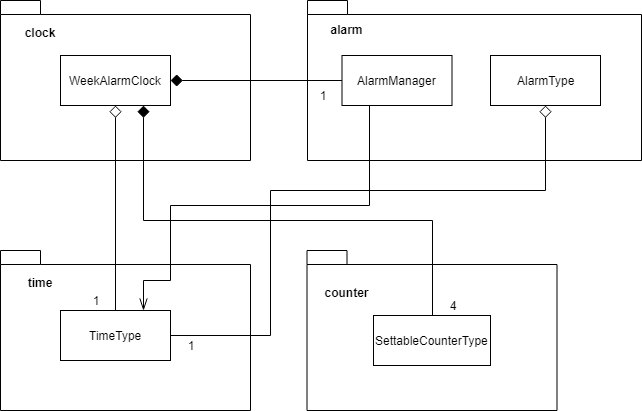

The diagram above was exported from draw.io. Its source (the exported page's mxGraphModel, read from the mxfile embedded in the PNG):
<mxGraphModel dx="759" dy="534" grid="1" gridSize="10" guides="1" tooltips="1" connect="1" arrows="1" fold="1" page="1" pageScale="1" pageWidth="827" pageHeight="1169" math="0" shadow="0">
  <root>
    <mxCell id="0" />
    <mxCell id="1" parent="0" />
    <mxCell id="oZZTqUkddPZYHlVQSyUa-1" value="" style="shape=folder;fontStyle=1;spacingTop=10;tabWidth=40;tabHeight=14;tabPosition=left;html=1;" vertex="1" parent="1">
      <mxGeometry x="30" y="20" width="250" height="160" as="geometry" />
    </mxCell>
    <mxCell id="oZZTqUkddPZYHlVQSyUa-2" value="" style="shape=folder;fontStyle=1;spacingTop=10;tabWidth=40;tabHeight=14;tabPosition=left;html=1;" vertex="1" parent="1">
      <mxGeometry x="337" y="20" width="334" height="160" as="geometry" />
    </mxCell>
    <mxCell id="oZZTqUkddPZYHlVQSyUa-3" value="" style="shape=folder;fontStyle=1;spacingTop=10;tabWidth=40;tabHeight=14;tabPosition=left;html=1;" vertex="1" parent="1">
      <mxGeometry x="30" y="270" width="250" height="160" as="geometry" />
    </mxCell>
    <mxCell id="oZZTqUkddPZYHlVQSyUa-11" style="edgeStyle=orthogonalEdgeStyle;rounded=0;orthogonalLoop=1;jettySize=auto;html=1;exitX=1;exitY=0.5;exitDx=0;exitDy=0;endArrow=none;endFill=0;startArrow=diamond;startFill=1;startSize=10;" edge="1" parent="1" source="oZZTqUkddPZYHlVQSyUa-8" target="oZZTqUkddPZYHlVQSyUa-9">
      <mxGeometry relative="1" as="geometry">
        <mxPoint x="213" y="85" as="sourcePoint" />
      </mxGeometry>
    </mxCell>
    <mxCell id="oZZTqUkddPZYHlVQSyUa-12" style="edgeStyle=orthogonalEdgeStyle;rounded=0;orthogonalLoop=1;jettySize=auto;html=1;exitX=0.5;exitY=1;exitDx=0;exitDy=0;startArrow=diamond;startFill=0;startSize=10;endArrow=none;endFill=0;" edge="1" parent="1" source="oZZTqUkddPZYHlVQSyUa-8" target="oZZTqUkddPZYHlVQSyUa-10">
      <mxGeometry relative="1" as="geometry" />
    </mxCell>
    <mxCell id="oZZTqUkddPZYHlVQSyUa-8" value="WeekAlarmClock" style="html=1;" vertex="1" parent="1">
      <mxGeometry x="90" y="75" width="110" height="50" as="geometry" />
    </mxCell>
    <mxCell id="oZZTqUkddPZYHlVQSyUa-27" style="edgeStyle=orthogonalEdgeStyle;rounded=0;orthogonalLoop=1;jettySize=auto;html=1;exitX=0.25;exitY=1;exitDx=0;exitDy=0;entryX=0.75;entryY=0;entryDx=0;entryDy=0;startArrow=none;startFill=0;startSize=10;endArrow=openThin;endFill=0;endSize=10;" edge="1" parent="1" source="oZZTqUkddPZYHlVQSyUa-9" target="oZZTqUkddPZYHlVQSyUa-10">
      <mxGeometry relative="1" as="geometry">
        <mxPoint x="138" y="335" as="targetPoint" />
        <Array as="points">
          <mxPoint x="399" y="225" />
          <mxPoint x="200" y="225" />
          <mxPoint x="200" y="300" />
          <mxPoint x="173" y="300" />
        </Array>
      </mxGeometry>
    </mxCell>
    <mxCell id="oZZTqUkddPZYHlVQSyUa-9" value="AlarmManager" style="html=1;" vertex="1" parent="1">
      <mxGeometry x="371.5" y="75" width="110" height="50" as="geometry" />
    </mxCell>
    <mxCell id="oZZTqUkddPZYHlVQSyUa-10" value="TimeType" style="html=1;" vertex="1" parent="1">
      <mxGeometry x="90" y="330" width="110" height="50" as="geometry" />
    </mxCell>
    <mxCell id="oZZTqUkddPZYHlVQSyUa-13" value="clock" style="text;align=center;fontStyle=1;verticalAlign=middle;spacingLeft=3;spacingRight=3;strokeColor=none;rotatable=0;points=[[0,0.5],[1,0.5]];portConstraint=eastwest;" vertex="1" parent="1">
      <mxGeometry x="30" y="40" width="80" height="26" as="geometry" />
    </mxCell>
    <mxCell id="oZZTqUkddPZYHlVQSyUa-14" value="alarm" style="text;align=center;fontStyle=1;verticalAlign=middle;spacingLeft=3;spacingRight=3;strokeColor=none;rotatable=0;points=[[0,0.5],[1,0.5]];portConstraint=eastwest;" vertex="1" parent="1">
      <mxGeometry x="336.5" y="37" width="80" height="26" as="geometry" />
    </mxCell>
    <mxCell id="oZZTqUkddPZYHlVQSyUa-15" value="time" style="text;align=center;fontStyle=1;verticalAlign=middle;spacingLeft=3;spacingRight=3;strokeColor=none;rotatable=0;points=[[0,0.5],[1,0.5]];portConstraint=eastwest;" vertex="1" parent="1">
      <mxGeometry x="30" y="290" width="80" height="26" as="geometry" />
    </mxCell>
    <mxCell id="oZZTqUkddPZYHlVQSyUa-16" value="" style="shape=folder;fontStyle=1;spacingTop=10;tabWidth=40;tabHeight=14;tabPosition=left;html=1;" vertex="1" parent="1">
      <mxGeometry x="336.5" y="270" width="250" height="160" as="geometry" />
    </mxCell>
    <mxCell id="oZZTqUkddPZYHlVQSyUa-19" style="edgeStyle=orthogonalEdgeStyle;rounded=0;orthogonalLoop=1;jettySize=auto;html=1;exitX=0.5;exitY=0;exitDx=0;exitDy=0;entryX=0.75;entryY=1;entryDx=0;entryDy=0;startArrow=none;startFill=0;startSize=10;endArrow=diamond;endFill=1;endSize=10;" edge="1" parent="1" source="oZZTqUkddPZYHlVQSyUa-17" target="oZZTqUkddPZYHlVQSyUa-8">
      <mxGeometry relative="1" as="geometry">
        <Array as="points">
          <mxPoint x="462" y="240" />
          <mxPoint x="173" y="240" />
        </Array>
      </mxGeometry>
    </mxCell>
    <mxCell id="oZZTqUkddPZYHlVQSyUa-17" value="SettableCounterType" style="html=1;" vertex="1" parent="1">
      <mxGeometry x="403" y="335" width="117" height="50" as="geometry" />
    </mxCell>
    <mxCell id="oZZTqUkddPZYHlVQSyUa-18" value="counter" style="text;align=center;fontStyle=1;verticalAlign=middle;spacingLeft=3;spacingRight=3;strokeColor=none;rotatable=0;points=[[0,0.5],[1,0.5]];portConstraint=eastwest;" vertex="1" parent="1">
      <mxGeometry x="336.5" y="300" width="80" height="26" as="geometry" />
    </mxCell>
    <mxCell id="oZZTqUkddPZYHlVQSyUa-20" value="4" style="text;html=1;strokeColor=none;fillColor=none;align=center;verticalAlign=middle;whiteSpace=wrap;rounded=0;" vertex="1" parent="1">
      <mxGeometry x="461.5" y="315" width="40" height="20" as="geometry" />
    </mxCell>
    <mxCell id="oZZTqUkddPZYHlVQSyUa-22" value="1" style="text;html=1;strokeColor=none;fillColor=none;align=center;verticalAlign=middle;whiteSpace=wrap;rounded=0;" vertex="1" parent="1">
      <mxGeometry x="331.5" y="105" width="40" height="20" as="geometry" />
    </mxCell>
    <mxCell id="oZZTqUkddPZYHlVQSyUa-24" value="1" style="text;html=1;strokeColor=none;fillColor=none;align=center;verticalAlign=middle;whiteSpace=wrap;rounded=0;" vertex="1" parent="1">
      <mxGeometry x="105" y="310" width="40" height="20" as="geometry" />
    </mxCell>
    <mxCell id="oZZTqUkddPZYHlVQSyUa-35" style="edgeStyle=orthogonalEdgeStyle;rounded=0;orthogonalLoop=1;jettySize=auto;html=1;exitX=0.5;exitY=1;exitDx=0;exitDy=0;entryX=1;entryY=0.5;entryDx=0;entryDy=0;startArrow=diamond;startFill=0;startSize=10;endArrow=none;endFill=0;endSize=10;" edge="1" parent="1" source="oZZTqUkddPZYHlVQSyUa-34" target="oZZTqUkddPZYHlVQSyUa-10">
      <mxGeometry relative="1" as="geometry">
        <Array as="points">
          <mxPoint x="575" y="210" />
          <mxPoint x="300" y="210" />
          <mxPoint x="300" y="355" />
        </Array>
      </mxGeometry>
    </mxCell>
    <mxCell id="oZZTqUkddPZYHlVQSyUa-34" value="AlarmType" style="html=1;" vertex="1" parent="1">
      <mxGeometry x="520" y="75" width="110" height="50" as="geometry" />
    </mxCell>
    <mxCell id="oZZTqUkddPZYHlVQSyUa-36" value="1" style="text;html=1;strokeColor=none;fillColor=none;align=center;verticalAlign=middle;whiteSpace=wrap;rounded=0;" vertex="1" parent="1">
      <mxGeometry x="200" y="355" width="40" height="20" as="geometry" />
    </mxCell>
  </root>
</mxGraphModel>